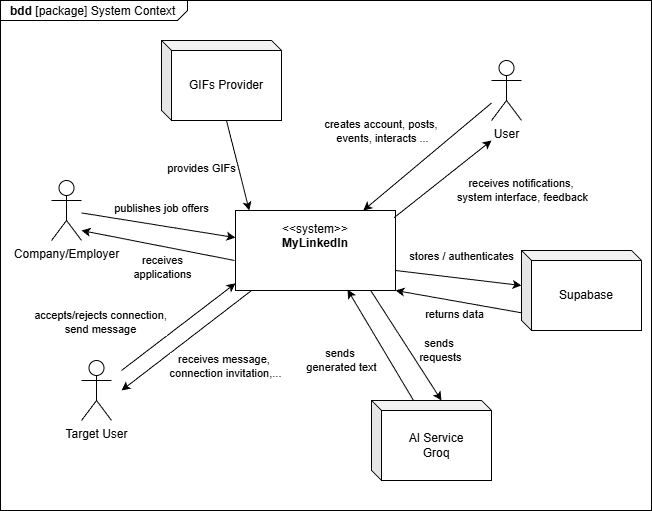

The diagram above was exported from draw.io. Its source (the exported page's mxGraphModel, read from the mxfile embedded in the PNG):
<mxGraphModel dx="1034" dy="570" grid="1" gridSize="10" guides="1" tooltips="1" connect="1" arrows="1" fold="1" page="1" pageScale="1" pageWidth="827" pageHeight="1169" math="0" shadow="0">
  <root>
    <mxCell id="0" />
    <mxCell id="1" parent="0" />
    <mxCell id="OWxJMrpzElL3oAA4ywEa-7" value="&lt;p style=&quot;margin:0px;margin-top:4px;margin-left:10px;text-align:left;&quot;&gt;&lt;b&gt;bdd&lt;/b&gt;   [package] System Context&amp;nbsp;&lt;/p&gt;" style="html=1;shape=mxgraph.sysml.package;labelX=187.2;align=left;spacingLeft=10;overflow=fill;recursiveResize=0;fillColor=none;movable=0;resizable=0;rotatable=0;deletable=0;editable=0;locked=1;connectable=0;" parent="1" vertex="1">
      <mxGeometry x="99" y="40" width="651" height="510" as="geometry" />
    </mxCell>
    <mxCell id="OWxJMrpzElL3oAA4ywEa-1" value="&lt;p&gt;&amp;lt;&amp;lt;system&amp;gt;&amp;gt;&lt;br&gt;&lt;b&gt;MyLinkedIn&lt;/b&gt;&lt;/p&gt;" style="shape=rect;html=1;overflow=fill;whiteSpace=wrap;align=center;" parent="1" vertex="1">
      <mxGeometry x="334" y="250" width="160" height="80" as="geometry" />
    </mxCell>
    <mxCell id="OWxJMrpzElL3oAA4ywEa-16" style="rounded=0;orthogonalLoop=1;jettySize=auto;html=1;" parent="1" source="OWxJMrpzElL3oAA4ywEa-2" target="OWxJMrpzElL3oAA4ywEa-1" edge="1">
      <mxGeometry relative="1" as="geometry" />
    </mxCell>
    <mxCell id="lRiEGJjKoafZX9dqzpAQ-4" value="creates account, posts,&amp;nbsp;&lt;div&gt;events,&amp;nbsp;&lt;span style=&quot;background-color: light-dark(#ffffff, var(--ge-dark-color, #121212)); color: light-dark(rgb(0, 0, 0), rgb(255, 255, 255));&quot;&gt;interacts ...&lt;/span&gt;&lt;/div&gt;" style="edgeLabel;html=1;align=center;verticalAlign=middle;resizable=0;points=[];" parent="OWxJMrpzElL3oAA4ywEa-16" vertex="1" connectable="0">
      <mxGeometry x="-0.2074" y="3" relative="1" as="geometry">
        <mxPoint x="-61" y="-17" as="offset" />
      </mxGeometry>
    </mxCell>
    <mxCell id="OWxJMrpzElL3oAA4ywEa-2" value="User" style="shape=umlActor;html=1;verticalLabelPosition=bottom;verticalAlign=top;align=center;" parent="1" vertex="1">
      <mxGeometry x="590" y="100" width="30" height="60" as="geometry" />
    </mxCell>
    <mxCell id="OWxJMrpzElL3oAA4ywEa-6" value="GIFs Provider" style="shape=cube;whiteSpace=wrap;html=1;boundedLbl=1;backgroundOutline=1;darkOpacity=0.05;darkOpacity2=0.1;size=10;" parent="1" vertex="1">
      <mxGeometry x="260" y="80" width="120" height="80" as="geometry" />
    </mxCell>
    <mxCell id="OWxJMrpzElL3oAA4ywEa-19" style="rounded=0;orthogonalLoop=1;jettySize=auto;html=1;entryX=0.845;entryY=1;entryDx=0;entryDy=0;endArrow=none;endFill=0;startArrow=classic;startFill=1;entryPerimeter=0;" parent="1" target="OWxJMrpzElL3oAA4ywEa-1" edge="1">
      <mxGeometry relative="1" as="geometry">
        <mxPoint x="540" y="440" as="sourcePoint" />
      </mxGeometry>
    </mxCell>
    <mxCell id="lRiEGJjKoafZX9dqzpAQ-10" value="sends&amp;nbsp;&lt;div&gt;requests&lt;/div&gt;" style="edgeLabel;html=1;align=center;verticalAlign=middle;resizable=0;points=[];" parent="OWxJMrpzElL3oAA4ywEa-19" vertex="1" connectable="0">
      <mxGeometry x="0.2438" relative="1" as="geometry">
        <mxPoint x="42" y="18" as="offset" />
      </mxGeometry>
    </mxCell>
    <mxCell id="OWxJMrpzElL3oAA4ywEa-13" value="AI Service&lt;div&gt;Groq&lt;/div&gt;" style="shape=cube;whiteSpace=wrap;html=1;boundedLbl=1;backgroundOutline=1;darkOpacity=0.05;darkOpacity2=0.1;size=10;" parent="1" vertex="1">
      <mxGeometry x="470" y="440" width="120" height="80" as="geometry" />
    </mxCell>
    <mxCell id="OWxJMrpzElL3oAA4ywEa-17" style="rounded=0;orthogonalLoop=1;jettySize=auto;html=1;" parent="1" source="OWxJMrpzElL3oAA4ywEa-15" target="OWxJMrpzElL3oAA4ywEa-1" edge="1">
      <mxGeometry relative="1" as="geometry" />
    </mxCell>
    <mxCell id="lRiEGJjKoafZX9dqzpAQ-11" value="publishes job offers" style="edgeLabel;html=1;align=center;verticalAlign=middle;resizable=0;points=[];" parent="OWxJMrpzElL3oAA4ywEa-17" vertex="1" connectable="0">
      <mxGeometry x="0.1305" y="-2" relative="1" as="geometry">
        <mxPoint x="-7" y="-21" as="offset" />
      </mxGeometry>
    </mxCell>
    <mxCell id="OWxJMrpzElL3oAA4ywEa-15" value="Company/Employer" style="shape=umlActor;html=1;verticalLabelPosition=bottom;verticalAlign=top;align=center;" parent="1" vertex="1">
      <mxGeometry x="150" y="220" width="30" height="60" as="geometry" />
    </mxCell>
    <mxCell id="OWxJMrpzElL3oAA4ywEa-20" value="Supabase" style="shape=cube;whiteSpace=wrap;html=1;boundedLbl=1;backgroundOutline=1;darkOpacity=0.05;darkOpacity2=0.1;size=10;" parent="1" vertex="1">
      <mxGeometry x="620" y="290" width="120" height="80" as="geometry" />
    </mxCell>
    <mxCell id="OWxJMrpzElL3oAA4ywEa-21" style="rounded=0;orthogonalLoop=1;jettySize=auto;html=1;entryX=1;entryY=0.75;entryDx=0;entryDy=0;endArrow=none;endFill=0;startArrow=classic;startFill=1;exitX=0;exitY=0;exitDx=0;exitDy=35;exitPerimeter=0;" parent="1" source="OWxJMrpzElL3oAA4ywEa-20" target="OWxJMrpzElL3oAA4ywEa-1" edge="1">
      <mxGeometry relative="1" as="geometry">
        <mxPoint x="520" y="470" as="sourcePoint" />
        <mxPoint x="526" y="390" as="targetPoint" />
      </mxGeometry>
    </mxCell>
    <mxCell id="lRiEGJjKoafZX9dqzpAQ-7" value=" stores / authenticates" style="edgeLabel;html=1;align=center;verticalAlign=middle;resizable=0;points=[];" parent="OWxJMrpzElL3oAA4ywEa-21" vertex="1" connectable="0">
      <mxGeometry x="0.0035" y="-3" relative="1" as="geometry">
        <mxPoint x="3" y="-19" as="offset" />
      </mxGeometry>
    </mxCell>
    <mxCell id="lRiEGJjKoafZX9dqzpAQ-1" style="rounded=0;orthogonalLoop=1;jettySize=auto;html=1;exitX=0.991;exitY=0.09;exitDx=0;exitDy=0;exitPerimeter=0;" parent="1" source="OWxJMrpzElL3oAA4ywEa-1" edge="1">
      <mxGeometry relative="1" as="geometry">
        <mxPoint x="606" y="230" as="sourcePoint" />
        <mxPoint x="590" y="180" as="targetPoint" />
      </mxGeometry>
    </mxCell>
    <mxCell id="lRiEGJjKoafZX9dqzpAQ-5" value="receives notifications,&amp;nbsp;&lt;div&gt;system interface, feedback&lt;/div&gt;" style="edgeLabel;html=1;align=center;verticalAlign=middle;resizable=0;points=[];" parent="lRiEGJjKoafZX9dqzpAQ-1" vertex="1" connectable="0">
      <mxGeometry x="0.2607" y="1" relative="1" as="geometry">
        <mxPoint x="67" y="22" as="offset" />
      </mxGeometry>
    </mxCell>
    <mxCell id="lRiEGJjKoafZX9dqzpAQ-6" style="rounded=0;orthogonalLoop=1;jettySize=auto;html=1;entryX=0.005;entryY=0.78;entryDx=0;entryDy=0;endArrow=none;endFill=0;startArrow=classic;startFill=1;entryPerimeter=0;exitX=1;exitY=1;exitDx=0;exitDy=0;" parent="1" source="OWxJMrpzElL3oAA4ywEa-1" target="OWxJMrpzElL3oAA4ywEa-20" edge="1">
      <mxGeometry relative="1" as="geometry">
        <mxPoint x="500" y="330" as="sourcePoint" />
        <mxPoint x="620" y="400" as="targetPoint" />
      </mxGeometry>
    </mxCell>
    <mxCell id="lRiEGJjKoafZX9dqzpAQ-8" value="returns data" style="edgeLabel;html=1;align=center;verticalAlign=middle;resizable=0;points=[];" parent="lRiEGJjKoafZX9dqzpAQ-6" vertex="1" connectable="0">
      <mxGeometry x="0.0542" y="-3" relative="1" as="geometry">
        <mxPoint x="-8" y="9" as="offset" />
      </mxGeometry>
    </mxCell>
    <mxCell id="lRiEGJjKoafZX9dqzpAQ-9" value="sends&amp;nbsp;&lt;div&gt;generated text&lt;br&gt;&lt;/div&gt;" style="rounded=0;orthogonalLoop=1;jettySize=auto;html=1;entryX=0.35;entryY=0;entryDx=0;entryDy=0;endArrow=none;endFill=0;startArrow=classic;startFill=1;entryPerimeter=0;exitX=0.7;exitY=0.99;exitDx=0;exitDy=0;exitPerimeter=0;" parent="1" source="OWxJMrpzElL3oAA4ywEa-1" target="OWxJMrpzElL3oAA4ywEa-13" edge="1">
      <mxGeometry x="-0.1043" y="-41" relative="1" as="geometry">
        <mxPoint x="440" y="540" as="sourcePoint" />
        <mxPoint x="446" y="440" as="targetPoint" />
        <mxPoint as="offset" />
      </mxGeometry>
    </mxCell>
    <mxCell id="lRiEGJjKoafZX9dqzpAQ-12" style="rounded=0;orthogonalLoop=1;jettySize=auto;html=1;" parent="1" edge="1">
      <mxGeometry relative="1" as="geometry">
        <mxPoint x="333" y="300" as="sourcePoint" />
        <mxPoint x="180" y="270" as="targetPoint" />
      </mxGeometry>
    </mxCell>
    <mxCell id="lRiEGJjKoafZX9dqzpAQ-13" value="receives&lt;div&gt;applications&lt;/div&gt;" style="edgeLabel;html=1;align=center;verticalAlign=middle;resizable=0;points=[];" parent="lRiEGJjKoafZX9dqzpAQ-12" vertex="1" connectable="0">
      <mxGeometry x="0.1305" y="-2" relative="1" as="geometry">
        <mxPoint x="13" y="25" as="offset" />
      </mxGeometry>
    </mxCell>
    <mxCell id="lRiEGJjKoafZX9dqzpAQ-15" style="rounded=0;orthogonalLoop=1;jettySize=auto;html=1;endArrow=none;endFill=0;startArrow=classic;startFill=1;exitX=0.086;exitY=0;exitDx=0;exitDy=0;exitPerimeter=0;entryX=0;entryY=0;entryDx=65;entryDy=80;entryPerimeter=0;" parent="1" source="OWxJMrpzElL3oAA4ywEa-1" target="OWxJMrpzElL3oAA4ywEa-6" edge="1">
      <mxGeometry relative="1" as="geometry">
        <mxPoint x="400" y="270" as="sourcePoint" />
        <mxPoint x="468" y="338" as="targetPoint" />
      </mxGeometry>
    </mxCell>
    <mxCell id="lRiEGJjKoafZX9dqzpAQ-16" value="provides GIFs" style="edgeLabel;html=1;align=center;verticalAlign=middle;resizable=0;points=[];" parent="lRiEGJjKoafZX9dqzpAQ-15" vertex="1" connectable="0">
      <mxGeometry x="0.1104" y="2" relative="1" as="geometry">
        <mxPoint x="-34" y="7" as="offset" />
      </mxGeometry>
    </mxCell>
    <mxCell id="Dd_vWMtGpl8sNnPAikwz-1" value="Target User" style="shape=umlActor;html=1;verticalLabelPosition=bottom;verticalAlign=top;align=center;" vertex="1" parent="1">
      <mxGeometry x="180" y="400" width="30" height="60" as="geometry" />
    </mxCell>
    <mxCell id="Dd_vWMtGpl8sNnPAikwz-4" style="rounded=0;orthogonalLoop=1;jettySize=auto;html=1;entryX=0;entryY=0.91;entryDx=0;entryDy=0;entryPerimeter=0;" edge="1" parent="1" target="OWxJMrpzElL3oAA4ywEa-1">
      <mxGeometry relative="1" as="geometry">
        <mxPoint x="220" y="410" as="sourcePoint" />
      </mxGeometry>
    </mxCell>
    <mxCell id="Dd_vWMtGpl8sNnPAikwz-5" value="accepts/rejects connection,&lt;div&gt;send message&lt;/div&gt;" style="edgeLabel;html=1;align=center;verticalAlign=middle;resizable=0;points=[];" vertex="1" connectable="0" parent="Dd_vWMtGpl8sNnPAikwz-4">
      <mxGeometry x="0.2814" y="3" relative="1" as="geometry">
        <mxPoint x="-93" y="10" as="offset" />
      </mxGeometry>
    </mxCell>
    <mxCell id="Dd_vWMtGpl8sNnPAikwz-6" style="rounded=0;orthogonalLoop=1;jettySize=auto;html=1;exitX=0.1;exitY=1;exitDx=0;exitDy=0;exitPerimeter=0;" edge="1" parent="1" source="OWxJMrpzElL3oAA4ywEa-1">
      <mxGeometry relative="1" as="geometry">
        <mxPoint x="380" y="507" as="sourcePoint" />
        <mxPoint x="220" y="430" as="targetPoint" />
      </mxGeometry>
    </mxCell>
    <mxCell id="Dd_vWMtGpl8sNnPAikwz-7" value="receives message,&amp;nbsp;&lt;div&gt;connection invitation,...&lt;/div&gt;" style="edgeLabel;html=1;align=center;verticalAlign=middle;resizable=0;points=[];" vertex="1" connectable="0" parent="Dd_vWMtGpl8sNnPAikwz-6">
      <mxGeometry x="0.2814" y="3" relative="1" as="geometry">
        <mxPoint x="55" y="9" as="offset" />
      </mxGeometry>
    </mxCell>
  </root>
</mxGraphModel>